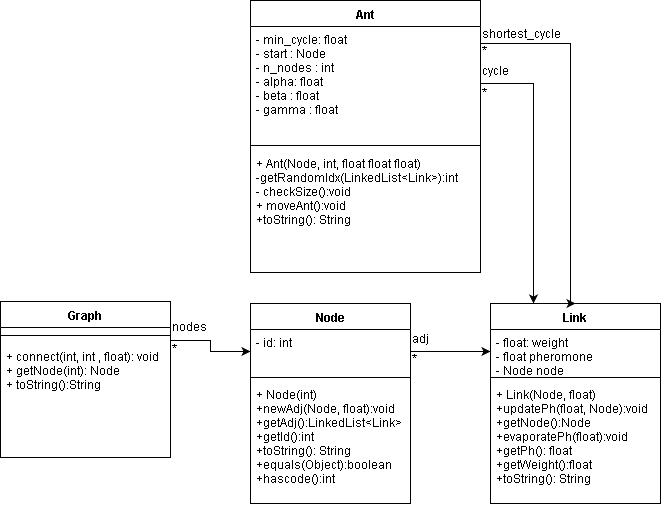

The diagram above was exported from draw.io. Its source (the exported page's mxGraphModel, read from the mxfile embedded in the PNG):
<mxGraphModel dx="840" dy="550" grid="1" gridSize="10" guides="1" tooltips="1" connect="1" arrows="1" fold="1" page="1" pageScale="1" pageWidth="827" pageHeight="1169" math="0" shadow="0">
  <root>
    <mxCell id="0" />
    <mxCell id="1" parent="0" />
    <mxCell id="kLiNL0NzmJnMFdY5iihk-10" style="edgeStyle=orthogonalEdgeStyle;rounded=0;orthogonalLoop=1;jettySize=auto;html=1;exitX=1;exitY=0.25;exitDx=0;exitDy=0;entryX=0;entryY=0.5;entryDx=0;entryDy=0;" edge="1" parent="1" source="2a9YIBbTo0Y1f8sjCNkK-1" target="kLiNL0NzmJnMFdY5iihk-2">
      <mxGeometry relative="1" as="geometry" />
    </mxCell>
    <mxCell id="2a9YIBbTo0Y1f8sjCNkK-1" value="Graph" style="swimlane;fontStyle=1;align=center;verticalAlign=top;childLayout=stackLayout;horizontal=1;startSize=26;horizontalStack=0;resizeParent=1;resizeParentMax=0;resizeLast=0;collapsible=1;marginBottom=0;" parent="1" vertex="1">
      <mxGeometry x="80" y="341" width="170" height="156" as="geometry">
        <mxRectangle x="210" y="160" width="70" height="26" as="alternateBounds" />
      </mxGeometry>
    </mxCell>
    <mxCell id="2a9YIBbTo0Y1f8sjCNkK-3" value="" style="line;strokeWidth=1;fillColor=none;align=left;verticalAlign=middle;spacingTop=-1;spacingLeft=3;spacingRight=3;rotatable=0;labelPosition=right;points=[];portConstraint=eastwest;" parent="2a9YIBbTo0Y1f8sjCNkK-1" vertex="1">
      <mxGeometry y="26" width="170" height="16" as="geometry" />
    </mxCell>
    <mxCell id="2a9YIBbTo0Y1f8sjCNkK-4" value="+ connect(int, int , float): void&#10;+ getNode(int): Node&#10;+ toString():String" style="text;strokeColor=none;fillColor=none;align=left;verticalAlign=top;spacingLeft=4;spacingRight=4;overflow=hidden;rotatable=0;points=[[0,0.5],[1,0.5]];portConstraint=eastwest;" parent="2a9YIBbTo0Y1f8sjCNkK-1" vertex="1">
      <mxGeometry y="42" width="170" height="114" as="geometry" />
    </mxCell>
    <mxCell id="2a9YIBbTo0Y1f8sjCNkK-5" value="Link" style="swimlane;fontStyle=1;align=center;verticalAlign=top;childLayout=stackLayout;horizontal=1;startSize=26;horizontalStack=0;resizeParent=1;resizeParentMax=0;resizeLast=0;collapsible=1;marginBottom=0;" parent="1" vertex="1">
      <mxGeometry x="570" y="343" width="170" height="200" as="geometry" />
    </mxCell>
    <mxCell id="2a9YIBbTo0Y1f8sjCNkK-6" value="- float: weight&#10;- float pheromone&#10;- Node node&#10;&#10;&#10;" style="text;strokeColor=none;fillColor=none;align=left;verticalAlign=top;spacingLeft=4;spacingRight=4;overflow=hidden;rotatable=0;points=[[0,0.5],[1,0.5]];portConstraint=eastwest;" parent="2a9YIBbTo0Y1f8sjCNkK-5" vertex="1">
      <mxGeometry y="26" width="170" height="44" as="geometry" />
    </mxCell>
    <mxCell id="2a9YIBbTo0Y1f8sjCNkK-7" value="" style="line;strokeWidth=1;fillColor=none;align=left;verticalAlign=middle;spacingTop=-1;spacingLeft=3;spacingRight=3;rotatable=0;labelPosition=right;points=[];portConstraint=eastwest;" parent="2a9YIBbTo0Y1f8sjCNkK-5" vertex="1">
      <mxGeometry y="70" width="170" height="8" as="geometry" />
    </mxCell>
    <mxCell id="2a9YIBbTo0Y1f8sjCNkK-8" value="+ Link(Node, float)&#10;+updatePh(float, Node):void&#10;+getNode():Node&#10;+evaporatePh(float):void&#10;+getPh(): float&#10;+getWeight():float&#10;+toString(): String&#10;&#10;&#10;" style="text;strokeColor=none;fillColor=none;align=left;verticalAlign=top;spacingLeft=4;spacingRight=4;overflow=hidden;rotatable=0;points=[[0,0.5],[1,0.5]];portConstraint=eastwest;" parent="2a9YIBbTo0Y1f8sjCNkK-5" vertex="1">
      <mxGeometry y="78" width="170" height="122" as="geometry" />
    </mxCell>
    <mxCell id="kLiNL0NzmJnMFdY5iihk-1" value="Node" style="swimlane;fontStyle=1;align=center;verticalAlign=top;childLayout=stackLayout;horizontal=1;startSize=26;horizontalStack=0;resizeParent=1;resizeParentMax=0;resizeLast=0;collapsible=1;marginBottom=0;" vertex="1" parent="1">
      <mxGeometry x="330" y="343" width="160" height="200" as="geometry" />
    </mxCell>
    <mxCell id="kLiNL0NzmJnMFdY5iihk-2" value="- id: int&#10;&#10;" style="text;strokeColor=none;fillColor=none;align=left;verticalAlign=top;spacingLeft=4;spacingRight=4;overflow=hidden;rotatable=0;points=[[0,0.5],[1,0.5]];portConstraint=eastwest;" vertex="1" parent="kLiNL0NzmJnMFdY5iihk-1">
      <mxGeometry y="26" width="160" height="44" as="geometry" />
    </mxCell>
    <mxCell id="kLiNL0NzmJnMFdY5iihk-3" value="" style="line;strokeWidth=1;fillColor=none;align=left;verticalAlign=middle;spacingTop=-1;spacingLeft=3;spacingRight=3;rotatable=0;labelPosition=right;points=[];portConstraint=eastwest;" vertex="1" parent="kLiNL0NzmJnMFdY5iihk-1">
      <mxGeometry y="70" width="160" height="8" as="geometry" />
    </mxCell>
    <mxCell id="kLiNL0NzmJnMFdY5iihk-4" value="+ Node(int)&#10;+newAdj(Node, float):void&#10;+getAdj():LinkedList&lt;Link&gt;&#10;+getId():int&#10;+toString(): String&#10;+equals(Object):boolean&#10;+hascode():int&#10;&#10;" style="text;strokeColor=none;fillColor=none;align=left;verticalAlign=top;spacingLeft=4;spacingRight=4;overflow=hidden;rotatable=0;points=[[0,0.5],[1,0.5]];portConstraint=eastwest;" vertex="1" parent="kLiNL0NzmJnMFdY5iihk-1">
      <mxGeometry y="78" width="160" height="122" as="geometry" />
    </mxCell>
    <mxCell id="kLiNL0NzmJnMFdY5iihk-5" value="Ant" style="swimlane;fontStyle=1;align=center;verticalAlign=top;childLayout=stackLayout;horizontal=1;startSize=26;horizontalStack=0;resizeParent=1;resizeParentMax=0;resizeLast=0;collapsible=1;marginBottom=0;" vertex="1" parent="1">
      <mxGeometry x="330" y="40" width="230" height="272" as="geometry" />
    </mxCell>
    <mxCell id="kLiNL0NzmJnMFdY5iihk-6" value="- min_cycle: float&#10;- start : Node&#10;- n_nodes : int&#10;- alpha: float&#10;- beta : float&#10;- gamma : float&#10;&#10;&#10;&#10;" style="text;strokeColor=none;fillColor=none;align=left;verticalAlign=top;spacingLeft=4;spacingRight=4;overflow=hidden;rotatable=0;points=[[0,0.5],[1,0.5]];portConstraint=eastwest;" vertex="1" parent="kLiNL0NzmJnMFdY5iihk-5">
      <mxGeometry y="26" width="230" height="114" as="geometry" />
    </mxCell>
    <mxCell id="kLiNL0NzmJnMFdY5iihk-7" value="" style="line;strokeWidth=1;fillColor=none;align=left;verticalAlign=middle;spacingTop=-1;spacingLeft=3;spacingRight=3;rotatable=0;labelPosition=right;points=[];portConstraint=eastwest;" vertex="1" parent="kLiNL0NzmJnMFdY5iihk-5">
      <mxGeometry y="140" width="230" height="10" as="geometry" />
    </mxCell>
    <mxCell id="kLiNL0NzmJnMFdY5iihk-8" value="+ Ant(Node, int, float float float)&#10;-getRandomIdx(LinkedList&lt;Link&gt;):int&#10;- checkSize():void&#10;+ moveAnt():void&#10;+toString(): String&#10;&#10;&#10;" style="text;strokeColor=none;fillColor=none;align=left;verticalAlign=top;spacingLeft=4;spacingRight=4;overflow=hidden;rotatable=0;points=[[0,0.5],[1,0.5]];portConstraint=eastwest;" vertex="1" parent="kLiNL0NzmJnMFdY5iihk-5">
      <mxGeometry y="150" width="230" height="122" as="geometry" />
    </mxCell>
    <mxCell id="kLiNL0NzmJnMFdY5iihk-11" style="edgeStyle=orthogonalEdgeStyle;rounded=0;orthogonalLoop=1;jettySize=auto;html=1;exitX=1;exitY=0.5;exitDx=0;exitDy=0;entryX=0;entryY=0.5;entryDx=0;entryDy=0;" edge="1" parent="1" source="kLiNL0NzmJnMFdY5iihk-2" target="2a9YIBbTo0Y1f8sjCNkK-6">
      <mxGeometry relative="1" as="geometry" />
    </mxCell>
    <mxCell id="kLiNL0NzmJnMFdY5iihk-13" value="&lt;div&gt;nodes&lt;/div&gt;" style="text;html=1;resizable=0;points=[];autosize=1;align=left;verticalAlign=top;spacingTop=-4;" vertex="1" parent="1">
      <mxGeometry x="250" y="359" width="50" height="20" as="geometry" />
    </mxCell>
    <mxCell id="kLiNL0NzmJnMFdY5iihk-14" value="*" style="text;html=1;resizable=0;points=[];autosize=1;align=left;verticalAlign=top;spacingTop=-4;" vertex="1" parent="1">
      <mxGeometry x="250" y="381" width="20" height="20" as="geometry" />
    </mxCell>
    <mxCell id="kLiNL0NzmJnMFdY5iihk-15" value="adj" style="text;html=1;resizable=0;points=[];autosize=1;align=left;verticalAlign=top;spacingTop=-4;" vertex="1" parent="1">
      <mxGeometry x="490" y="371" width="30" height="20" as="geometry" />
    </mxCell>
    <mxCell id="kLiNL0NzmJnMFdY5iihk-18" value="*" style="text;html=1;resizable=0;points=[];autosize=1;align=left;verticalAlign=top;spacingTop=-4;" vertex="1" parent="1">
      <mxGeometry x="490" y="391" width="20" height="20" as="geometry" />
    </mxCell>
    <mxCell id="kLiNL0NzmJnMFdY5iihk-19" style="edgeStyle=orthogonalEdgeStyle;rounded=0;orthogonalLoop=1;jettySize=auto;html=1;exitX=1;exitY=0.5;exitDx=0;exitDy=0;entryX=0.25;entryY=0;entryDx=0;entryDy=0;" edge="1" parent="1" source="kLiNL0NzmJnMFdY5iihk-6" target="2a9YIBbTo0Y1f8sjCNkK-5">
      <mxGeometry relative="1" as="geometry" />
    </mxCell>
    <mxCell id="kLiNL0NzmJnMFdY5iihk-20" value="&lt;div&gt;cycle&lt;/div&gt;&lt;div&gt;&lt;br&gt;&lt;/div&gt;" style="text;html=1;resizable=0;points=[];autosize=1;align=left;verticalAlign=top;spacingTop=-4;" vertex="1" parent="1">
      <mxGeometry x="560" y="103" width="40" height="30" as="geometry" />
    </mxCell>
    <mxCell id="kLiNL0NzmJnMFdY5iihk-21" value="*" style="text;html=1;resizable=0;points=[];autosize=1;align=left;verticalAlign=top;spacingTop=-4;" vertex="1" parent="1">
      <mxGeometry x="560" y="125" width="20" height="20" as="geometry" />
    </mxCell>
    <mxCell id="kLiNL0NzmJnMFdY5iihk-22" style="edgeStyle=orthogonalEdgeStyle;rounded=0;orthogonalLoop=1;jettySize=auto;html=1;exitX=1;exitY=0.5;exitDx=0;exitDy=0;entryX=0.5;entryY=0;entryDx=0;entryDy=0;" edge="1" parent="1" target="2a9YIBbTo0Y1f8sjCNkK-5">
      <mxGeometry relative="1" as="geometry">
        <mxPoint x="560" y="83" as="sourcePoint" />
        <mxPoint x="610" y="303" as="targetPoint" />
        <Array as="points">
          <mxPoint x="650" y="83" />
        </Array>
      </mxGeometry>
    </mxCell>
    <mxCell id="kLiNL0NzmJnMFdY5iihk-23" value="shortest_cycle" style="text;html=1;resizable=0;points=[];autosize=1;align=left;verticalAlign=top;spacingTop=-4;" vertex="1" parent="1">
      <mxGeometry x="560" y="66" width="90" height="20" as="geometry" />
    </mxCell>
    <mxCell id="kLiNL0NzmJnMFdY5iihk-24" value="*" style="text;html=1;resizable=0;points=[];autosize=1;align=left;verticalAlign=top;spacingTop=-4;" vertex="1" parent="1">
      <mxGeometry x="560" y="83" width="20" height="20" as="geometry" />
    </mxCell>
  </root>
</mxGraphModel>